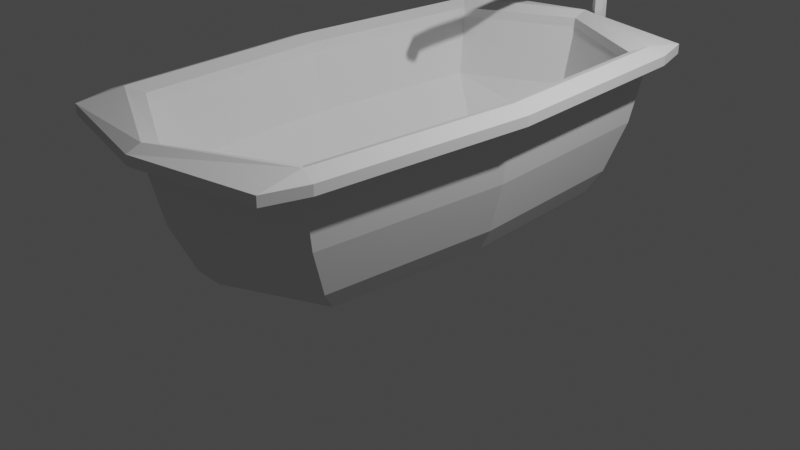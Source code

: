 # Source: bathroom.blend  (saved by Blender 2.81.16; exported with 4.5.12 LTS)
import bpy
from mathutils import Matrix  # noqa: F401  (used for matrix-valued properties, if any)

bpy.ops.wm.read_factory_settings(use_empty=True)
scene = bpy.context.scene
scene.name = 'Scene'

# ---- collections
col_collection = bpy.data.collections.new('Collection'); scene.collection.children.link(col_collection)

# ---- world
world_world = bpy.data.worlds.new('World'); scene.world = world_world
world_world.use_nodes = True; world_world.node_tree.nodes.clear()
_N = world_world.node_tree.nodes; _L = world_world.node_tree.links
n0 = _N.new('ShaderNodeOutputWorld'); n0.name = 'World Output'; n0.location = (300, 300)
n1 = _N.new('ShaderNodeBackground'); n1.name = 'Background'; n1.location = (10, 300)
n1.inputs[0].default_value = (0.05088, 0.05088, 0.05088, 1.0)
_L.new(n1.outputs[0], n0.inputs[0])
n0.is_active_output = True
world_world.color = (0.05088, 0.05088, 0.05088)
world_world.use_sun_shadow = False
world_world.sun_shadow_jitter_overblur = 0.0

# ---- cameras
cam_camera = bpy.data.cameras.new('Camera')
cam_camera.clip_end = 100.0
cam_camera.ortho_scale = 7.314

# ---- lights
light_light = bpy.data.lights.new('Light', 'POINT')
light_light.transmission_factor = 0.0
light_light.energy = 1000.0
light_light.shadow_soft_size = 0.1
light_light.shadow_maximum_resolution = 0.006
light_light.use_absolute_resolution = True

# ---- meshes
me_cube_001 = bpy.data.meshes.new('Cube.001')
me_cube_001.from_pydata([(-1.0, -1.727, -0.1081), (-0.74, -1.776, 0.2388), (1.0, -1.727, -0.1081), (0.74, -1.776, 0.2388), (0.0, -2.205, -0.1081), (0.0, -2.263, 0.2495), (1.091, -1.884, 0.1081), (0.0, -2.405, 0.1081), (-1.091, -1.884, 0.1081), (1.207, -2.085, 0.6271), (0.0, -2.662, 0.6271), (-1.207, -2.085, 0.6271), (1.071, -1.966, 0.6271), (0.0, -2.505, 0.6271), (-1.071, -1.966, 0.6271), (1.28, -2.21, 1.258), (0.0, -2.822, 1.258), (-1.28, -2.21, 1.258), (1.135, -2.084, 1.258), (0.0, -2.655, 1.258), (-1.135, -2.084, 1.258), (1.28, -2.21, 1.424), (0.0, -2.822, 1.424), (-1.28, -2.21, 1.424), (1.135, -2.084, 1.361), (0.0, -2.655, 1.361), (-1.135, -2.084, 1.361), (1.456, -2.248, 1.258), (-1.456, -2.248, 1.258), (-1.456, -2.248, 1.361), (1.456, -2.248, 1.361), (0.0, -2.965, 1.258), (-1.326, -2.68, 1.258), (1.326, -2.68, 1.258), (-1.326, -2.68, 1.361), (0.0, -2.965, 1.361), (1.326, -2.68, 1.361), (-1.0, 1.727, -0.1081), (-0.74, 1.776, 0.2388), (1.0, 1.727, -0.1081), (0.74, 1.776, 0.2388), (0.0, 2.205, -0.1081), (0.0, 2.263, 0.2495), (-1.125, 0.0, -0.1081), (-0.8335, 0.0, 0.2388), (1.125, 0.0, -0.1081), (0.8335, 0.0, 0.2388), (0.0, 0.0, 0.1081), (0.0, 0.0, -0.1081), (-1.227, 0.0, 0.1081), (1.227, 0.0, 0.1081), (1.091, 1.884, 0.1081), (0.0, 2.405, 0.1081), (-1.091, 1.884, 0.1081), (-1.359, 0.0, 0.6271), (1.359, 0.0, 0.6271), (1.207, 2.085, 0.6271), (0.0, 2.662, 0.6271), (-1.207, 2.085, 0.6271), (-1.207, 0.0, 0.6271), (1.207, 0.0, 0.6271), (1.071, 1.966, 0.6271), (0.0, 2.505, 0.6271), (-1.071, 1.966, 0.6271), (-1.44, 0.0, 1.258), (1.44, 0.0, 1.258), (1.28, 2.21, 1.258), (0.0, 2.822, 1.258), (-1.28, 2.21, 1.258), (-1.279, 0.0, 1.258), (1.279, 0.0, 1.258), (1.135, 2.084, 1.258), (0.0, 2.655, 1.258), (-1.135, 2.084, 1.258), (-1.44, 0.0, 1.424), (1.44, 0.0, 1.424), (1.28, 2.21, 1.424), (0.0, 2.822, 1.424), (-1.28, 2.21, 1.424), (-1.279, 0.0, 1.361), (1.279, 0.0, 1.361), (1.135, 2.084, 1.361), (0.0, 2.655, 1.361), (-1.135, 2.084, 1.361), (-1.617, 0.0, 1.258), (1.617, 0.0, 1.258), (1.456, 2.248, 1.258), (-1.456, 2.248, 1.258), (-1.617, 0.0, 1.361), (-1.456, 2.248, 1.361), (1.456, 2.248, 1.361), (1.617, 0.0, 1.361), (0.0, 2.965, 1.258), (-1.326, 2.68, 1.258), (1.326, 2.68, 1.258), (-1.326, 2.68, 1.361), (0.0, 2.965, 1.361), (1.326, 2.68, 1.361), (0.01252, 2.985, -0.1917), (0.01252, 2.985, 3.94), (-0.05291, 3.022, -0.1917), (-0.05291, 3.022, 3.94), (-0.05291, 3.098, -0.1917), (-0.05291, 3.098, 3.94), (0.01252, 3.136, -0.1917), (0.01252, 3.136, 3.94), (0.07794, 3.098, -0.1917), (0.07794, 3.098, 3.94), (0.07794, 3.022, -0.1917), (0.07794, 3.022, 3.94), (0.01252, 2.768, 4.359), (-0.05291, 2.798, 4.381), (-0.05291, 2.86, 4.425), (0.01252, 2.89, 4.447), (0.07794, 2.86, 4.425), (0.07794, 2.798, 4.381), (0.01252, 2.236, 4.629), (-0.05291, 2.244, 4.666), (-0.05291, 2.258, 4.74), (0.01252, 2.266, 4.777), (0.07794, 2.258, 4.74), (0.07794, 2.244, 4.666), (0.01252, 2.251, 4.703), (-0.01288, 2.25, 4.286), (-0.01288, 2.352, 4.395), (0.1212, 2.22, 4.307), (0.1314, 2.321, 4.417), (0.2194, 2.14, 4.364), (0.237, 2.235, 4.478), (0.2553, 2.031, 4.442), (0.2756, 2.117, 4.562), (0.2194, 1.922, 4.52), (0.237, 2.0, 4.646), (0.1212, 1.842, 4.577), (0.1314, 1.914, 4.707), (-0.01288, 1.813, 4.598), (-0.01288, 1.882, 4.73), (-0.147, 1.842, 4.577), (-0.1571, 1.914, 4.707), (-0.2451, 1.922, 4.52), (-0.2627, 2.0, 4.646), (-0.2811, 2.031, 4.442), (-0.3014, 2.117, 4.562), (-0.2451, 2.14, 4.364), (-0.2627, 2.235, 4.478), (-0.147, 2.22, 4.307), (-0.1571, 2.321, 4.417), (-0.01288, 2.317, 4.522), (0.08009, 2.297, 4.536), (0.1481, 2.241, 4.576), (0.1731, 2.166, 4.63), (0.1481, 2.09, 4.684), (0.08009, 2.035, 4.723), (-0.01288, 2.014, 4.738), (-0.1058, 2.035, 4.723), (-0.1739, 2.09, 4.684), (-0.1988, 2.166, 4.63), (-0.1739, 2.241, 4.576), (-0.1058, 2.297, 4.536), (-0.01288, 2.42, 4.666), (0.08009, 2.399, 4.68), (0.1481, 2.344, 4.72), (0.1731, 2.268, 4.774), (0.1481, 2.193, 4.828), (0.08009, 2.137, 4.867), (-0.01288, 2.117, 4.882), (-0.1058, 2.137, 4.867), (-0.1739, 2.193, 4.828), (-0.1988, 2.268, 4.774), (-0.1739, 2.344, 4.72), (-0.1058, 2.399, 4.68), (-0.01288, 2.394, 4.758), (0.04269, 2.382, 4.767), (0.08337, 2.348, 4.79), (0.09825, 2.303, 4.823), (0.08337, 2.258, 4.855), (0.04269, 2.225, 4.879), (-0.01288, 2.213, 4.887), (-0.06844, 2.225, 4.879), (-0.1091, 2.258, 4.855), (-0.124, 2.303, 4.823), (-0.1091, 2.348, 4.79), (-0.06844, 2.382, 4.767), (-0.01288, 2.303, 4.823), (-0.01288, 2.031, 4.442), (0.1314, 2.235, 4.297), (-0.01288, 2.266, 4.274), (0.237, 2.149, 4.358), (0.2756, 2.031, 4.442), (0.237, 1.914, 4.526), (0.1314, 1.828, 4.587), (-0.01288, 1.796, 4.609), (-0.1571, 1.828, 4.587), (-0.2627, 1.914, 4.526), (-0.3014, 2.031, 4.442), (-0.2627, 2.149, 4.358), (-0.1571, 2.235, 4.297), (0.09466, 2.183, 4.334), (-0.01288, 2.206, 4.317), (0.1734, 2.119, 4.379), (0.2022, 2.031, 4.442), (0.1734, 1.944, 4.504), (0.09466, 1.88, 4.55), (-0.01288, 1.856, 4.567), (-0.1204, 1.88, 4.55), (-0.1991, 1.944, 4.504), (-0.2279, 2.031, 4.442), (-0.1991, 2.119, 4.379), (-0.1204, 2.183, 4.334), (0.1212, 2.207, 4.288), (-0.01288, 2.236, 4.267), (0.2194, 2.127, 4.345), (0.2553, 2.018, 4.423), (0.2194, 1.908, 4.5), (0.1212, 1.829, 4.558), (-0.01288, 1.799, 4.578), (-0.147, 1.829, 4.558), (-0.2451, 1.908, 4.5), (-0.2811, 2.018, 4.423), (-0.2451, 2.127, 4.345), (-0.147, 2.207, 4.288), (0.09466, 2.169, 4.314), (-0.01288, 2.193, 4.298), (0.1734, 2.105, 4.36), (0.2022, 2.018, 4.423), (0.1734, 1.93, 4.485), (0.09466, 1.866, 4.531), (-0.01288, 1.843, 4.548), (-0.1204, 1.866, 4.531), (-0.1991, 1.93, 4.485), (-0.2279, 2.018, 4.423), (-0.1991, 2.105, 4.36), (-0.1204, 2.169, 4.314), (0.01252, 1.441, 2.077), (0.01252, 2.831, 2.111), (-0.03466, 1.44, 2.096), (-0.03466, 2.83, 2.131), (-0.0542, 1.439, 2.143), (-0.0542, 2.829, 2.178), (-0.03466, 1.438, 2.191), (-0.03466, 2.828, 2.225), (0.01252, 1.437, 2.21), (0.01252, 2.827, 2.245), (0.05969, 1.438, 2.191), (0.05969, 2.828, 2.225), (0.07924, 1.439, 2.143), (0.07924, 2.829, 2.178), (0.05969, 1.44, 2.096), (0.05969, 2.83, 2.131), (0.009562, 1.308, 2.062), (-0.03783, 1.298, 2.078), (-0.05791, 1.271, 2.117), (-0.0389, 1.245, 2.156), (0.00805, 1.234, 2.173), (0.05545, 1.245, 2.157), (0.07552, 1.271, 2.119), (0.05652, 1.298, 2.079), (0.008974, 1.268, 1.991), (-0.03853, 1.251, 1.998), (-0.0589, 1.207, 2.016), (-0.04019, 1.164, 2.035), (0.006626, 1.146, 2.044), (0.05413, 1.163, 2.037), (0.0745, 1.206, 2.019), (0.05579, 1.25, 2.0), (0.008475, 1.242, 2.003), (-0.01884, 1.232, 2.006), (-0.03055, 1.207, 2.017), (-0.0198, 1.182, 2.028), (0.007125, 1.172, 2.033), (0.03444, 1.182, 2.029), (0.04615, 1.207, 2.019), (0.0354, 1.232, 2.008), (0.002146, 1.237, 2.031), (-0.02517, 1.227, 2.035), (-0.03688, 1.202, 2.045), (-0.02613, 1.177, 2.056), (0.0007956, 1.167, 2.061), (0.02811, 1.177, 2.057), (0.03982, 1.202, 2.047), (0.02907, 1.227, 2.036), (0.001471, 1.202, 2.046), (-0.5375, 2.811, 2.044), (-0.5375, 2.811, 2.285), (-0.5375, 3.053, 2.044), (-0.5375, 3.053, 2.285), (0.5625, 2.811, 2.044), (0.5625, 2.811, 2.285), (0.5625, 3.053, 2.044), (0.5625, 3.053, 2.285), (0.3631, 2.662, 2.163), (0.3631, 2.838, 2.251), (0.3631, 2.662, 2.251), (0.3007, 2.838, 2.225), (0.3007, 2.662, 2.225), (0.2749, 2.838, 2.163), (0.2749, 2.662, 2.163), (0.3007, 2.838, 2.101), (0.3007, 2.662, 2.101), (0.3631, 2.838, 2.075), (0.3631, 2.662, 2.075), (0.4256, 2.838, 2.101), (0.4256, 2.662, 2.101), (0.4514, 2.838, 2.163), (0.4514, 2.662, 2.163), (0.4256, 2.838, 2.225), (0.4256, 2.662, 2.225), (0.3631, 2.676, 2.251), (0.3007, 2.676, 2.225), (0.2749, 2.676, 2.163), (0.3007, 2.676, 2.101), (0.3631, 2.676, 2.075), (0.4256, 2.676, 2.101), (0.4514, 2.676, 2.163), (0.4256, 2.676, 2.225), (0.3007, 2.763, 2.225), (0.2749, 2.763, 2.163), (0.3007, 2.763, 2.101), (0.3631, 2.763, 2.075), (0.4256, 2.763, 2.101), (0.4514, 2.763, 2.163), (0.4256, 2.763, 2.225), (0.3631, 2.763, 2.251), (0.3631, 2.755, 2.27), (0.3631, 2.684, 2.27), (0.4387, 2.684, 2.239), (0.47, 2.684, 2.163), (0.4387, 2.684, 2.087), (0.3631, 2.684, 2.056), (0.2876, 2.684, 2.087), (0.2563, 2.684, 2.163), (0.2876, 2.684, 2.239), (0.2876, 2.755, 2.239), (0.2563, 2.755, 2.163), (0.2876, 2.755, 2.087), (0.3631, 2.755, 2.056), (0.4387, 2.755, 2.087), (0.47, 2.755, 2.163), (0.4387, 2.755, 2.239), (-0.3386, 2.662, 2.163), (-0.3386, 2.838, 2.251), (-0.3386, 2.662, 2.251), (-0.401, 2.838, 2.225), (-0.401, 2.662, 2.225), (-0.4269, 2.838, 2.163), (-0.4269, 2.662, 2.163), (-0.401, 2.838, 2.101), (-0.401, 2.662, 2.101), (-0.3386, 2.838, 2.075), (-0.3386, 2.662, 2.075), (-0.2762, 2.838, 2.101), (-0.2762, 2.662, 2.101), (-0.2504, 2.838, 2.163), (-0.2504, 2.662, 2.163), (-0.2762, 2.838, 2.225), (-0.2762, 2.662, 2.225), (-0.3386, 2.676, 2.251), (-0.401, 2.676, 2.225), (-0.4269, 2.676, 2.163), (-0.401, 2.676, 2.101), (-0.3386, 2.676, 2.075), (-0.2762, 2.676, 2.101), (-0.2504, 2.676, 2.163), (-0.2762, 2.676, 2.225), (-0.401, 2.763, 2.225), (-0.4269, 2.763, 2.163), (-0.401, 2.763, 2.101), (-0.3386, 2.763, 2.075), (-0.2762, 2.763, 2.101), (-0.2504, 2.763, 2.163), (-0.2762, 2.763, 2.225), (-0.3386, 2.763, 2.251), (-0.3386, 2.755, 2.27), (-0.3386, 2.684, 2.27), (-0.263, 2.684, 2.239), (-0.2317, 2.684, 2.163), (-0.263, 2.684, 2.087), (-0.3386, 2.684, 2.056), (-0.4142, 2.684, 2.087), (-0.4455, 2.684, 2.163), (-0.4142, 2.684, 2.239), (-0.4142, 2.755, 2.239), (-0.4455, 2.755, 2.163), (-0.4142, 2.755, 2.087), (-0.3386, 2.755, 2.056), (-0.263, 2.755, 2.087), (-0.2317, 2.755, 2.163), (-0.263, 2.755, 2.239), (0.3663, 2.891, 2.269), (0.3663, 2.891, 2.352), (0.2836, 2.891, 2.269), (0.2836, 2.891, 2.352), (0.3663, 2.974, 2.269), (0.3663, 2.974, 2.352), (0.2836, 2.974, 2.269), (0.2836, 2.974, 2.352), (0.2836, 2.932, 2.269), (0.2836, 2.932, 2.352), (0.3663, 2.932, 2.269), (0.3663, 2.932, 2.352), (0.2836, 2.992, 2.377), (0.2854, 2.957, 2.377), (0.3645, 2.957, 2.377), (0.3663, 2.992, 2.377), (0.2854, 2.903, 2.377), (0.2836, 2.868, 2.377), (0.3663, 2.868, 2.377), (0.3645, 2.903, 2.377), (0.2836, 2.991, 2.418), (0.2836, 3.026, 2.418), (0.3663, 2.991, 2.418), (0.3663, 3.026, 2.418), (0.2836, 2.833, 2.418), (0.2836, 2.868, 2.418), (0.3663, 2.833, 2.418), (0.3663, 2.868, 2.418), (-0.3003, 2.891, 2.269), (-0.3003, 2.891, 2.352), (-0.383, 2.891, 2.269), (-0.383, 2.891, 2.352), (-0.3003, 2.974, 2.269), (-0.3003, 2.974, 2.352), (-0.383, 2.974, 2.269), (-0.383, 2.974, 2.352), (-0.383, 2.932, 2.269), (-0.383, 2.932, 2.352), (-0.3003, 2.932, 2.269), (-0.3003, 2.932, 2.352), (-0.383, 2.992, 2.377), (-0.3809, 2.957, 2.377), (-0.3024, 2.957, 2.377), (-0.3003, 2.992, 2.377), (-0.3809, 2.903, 2.377), (-0.383, 2.868, 2.377), (-0.3003, 2.868, 2.377), (-0.3024, 2.903, 2.377), (-0.383, 2.991, 2.418), (-0.383, 3.026, 2.418), (-0.3003, 2.991, 2.418), (-0.3003, 3.026, 2.418), (-0.383, 2.833, 2.418), (-0.383, 2.868, 2.418), (-0.3003, 2.833, 2.418), (-0.3003, 2.868, 2.418)], [], [(45, 50, 6, 2), (4, 7, 8, 0), (48, 45, 2, 4), (47, 44, 1, 5), (46, 47, 5, 3), (43, 48, 4, 0), (2, 6, 7, 4), (0, 8, 49, 43), (49, 8, 11, 54), (5, 1, 14, 13), (46, 3, 12, 60), (8, 7, 10, 11), (60, 12, 18, 70), (9, 55, 65, 15), (3, 5, 13, 12), (7, 6, 9, 10), (6, 50, 55, 9), (1, 44, 59, 14), (20, 69, 79, 26), (75, 21, 30, 91), (18, 19, 25, 24), (11, 10, 16, 17), (13, 14, 20, 19), (10, 9, 15, 16), (12, 13, 19, 18), (54, 11, 17, 64), (14, 59, 69, 20), (80, 24, 21, 75), (25, 26, 23, 22), (24, 25, 22, 21), (26, 79, 74, 23), (64, 17, 28, 84), (70, 18, 24, 80), (17, 16, 31, 32), (19, 20, 26, 25), (21, 22, 35, 36), (84, 28, 29, 88), (27, 85, 91, 30), (23, 74, 88, 29), (15, 65, 85, 27), (36, 33, 27, 30), (22, 23, 34, 35), (16, 15, 33, 31), (36, 35, 31, 33), (35, 34, 32, 31), (29, 28, 32, 34), (23, 29, 34), (30, 21, 36), (27, 33, 15), (17, 32, 28), (45, 39, 51, 50), (41, 37, 53, 52), (48, 41, 39, 45), (47, 42, 38, 44), (46, 40, 42, 47), (43, 37, 41, 48), (39, 41, 52, 51), (37, 43, 49, 53), (49, 54, 58, 53), (42, 62, 63, 38), (46, 60, 61, 40), (53, 58, 57, 52), (60, 70, 71, 61), (56, 66, 65, 55), (40, 61, 62, 42), (52, 57, 56, 51), (51, 56, 55, 50), (38, 63, 59, 44), (73, 83, 79, 69), (75, 91, 90, 76), (71, 81, 82, 72), (58, 68, 67, 57), (62, 72, 73, 63), (57, 67, 66, 56), (61, 71, 72, 62), (54, 64, 68, 58), (63, 73, 69, 59), (80, 75, 76, 81), (82, 77, 78, 83), (81, 76, 77, 82), (83, 78, 74, 79), (64, 84, 87, 68), (70, 80, 81, 71), (68, 93, 92, 67), (72, 82, 83, 73), (76, 97, 96, 77), (84, 88, 89, 87), (86, 90, 91, 85), (78, 89, 88, 74), (66, 86, 85, 65), (97, 90, 86, 94), (77, 96, 95, 78), (67, 92, 94, 66), (97, 94, 92, 96), (96, 92, 93, 95), (89, 95, 93, 87), (78, 95, 89), (90, 97, 76), (86, 66, 94), (68, 87, 93), (98, 99, 101, 100), (100, 101, 103, 102), (102, 103, 105, 104), (104, 105, 107, 106), (101, 99, 110, 111), (106, 107, 109, 108), (108, 109, 99, 98), (105, 103, 112, 113), (99, 109, 115, 110), (107, 105, 113, 114), (103, 101, 111, 112), (109, 107, 114, 115), (110, 115, 121, 116), (114, 113, 119, 120), (112, 111, 117, 118), (115, 114, 120, 121), (113, 112, 118, 119), (111, 110, 116, 117), (121, 120, 122), (119, 118, 122), (117, 116, 122), (116, 121, 122), (120, 119, 122), (118, 117, 122), (186, 124, 126, 185), (185, 126, 128, 187), (187, 128, 130, 188), (188, 130, 132, 189), (189, 132, 134, 190), (190, 134, 136, 191), (191, 136, 138, 192), (192, 138, 140, 193), (193, 140, 142, 194), (194, 142, 144, 195), (195, 144, 146, 196), (196, 146, 124, 186), (132, 130, 150, 151), (124, 146, 158, 147), (130, 128, 149, 150), (146, 144, 157, 158), (128, 126, 148, 149), (144, 142, 156, 157), (126, 124, 147, 148), (142, 140, 155, 156), (140, 138, 154, 155), (138, 136, 153, 154), (136, 134, 152, 153), (134, 132, 151, 152), (150, 149, 161, 162), (157, 156, 168, 169), (154, 153, 165, 166), (151, 150, 162, 163), (158, 157, 169, 170), (148, 147, 159, 160), (155, 154, 166, 167), (152, 151, 163, 164), (147, 158, 170, 159), (149, 148, 160, 161), (156, 155, 167, 168), (153, 152, 164, 165), (162, 161, 173, 174), (169, 168, 180, 181), (166, 165, 177, 178), (163, 162, 174, 175), (170, 169, 181, 182), (160, 159, 171, 172), (167, 166, 178, 179), (164, 163, 175, 176), (159, 170, 182, 171), (161, 160, 172, 173), (168, 167, 179, 180), (165, 164, 176, 177), (177, 176, 183), (174, 173, 183), (181, 180, 183), (178, 177, 183), (175, 174, 183), (182, 181, 183), (172, 171, 183), (179, 178, 183), (176, 175, 183), (171, 182, 183), (173, 172, 183), (180, 179, 183), (197, 199, 184), (206, 207, 184), (205, 206, 184), (204, 205, 184), (203, 204, 184), (202, 203, 184), (201, 202, 184), (200, 201, 184), (208, 198, 184), (198, 197, 184), (199, 200, 184), (207, 208, 184), (125, 123, 186, 185), (127, 125, 185, 187), (129, 127, 187, 188), (131, 129, 188, 189), (133, 131, 189, 190), (135, 133, 190, 191), (137, 135, 191, 192), (139, 137, 192, 193), (141, 139, 193, 194), (143, 141, 194, 195), (145, 143, 195, 196), (123, 145, 196, 186), (127, 129, 212, 211), (197, 198, 222, 221), (141, 143, 219, 218), (205, 204, 228, 229), (125, 127, 211, 209), (139, 141, 218, 217), (204, 203, 227, 228), (123, 125, 209, 210), (137, 139, 217, 216), (203, 202, 226, 227), (135, 137, 216, 215), (202, 201, 225, 226), (221, 222, 210, 209), (223, 221, 209, 211), (224, 223, 211, 212), (225, 224, 212, 213), (226, 225, 213, 214), (227, 226, 214, 215), (228, 227, 215, 216), (229, 228, 216, 217), (230, 229, 217, 218), (231, 230, 218, 219), (232, 231, 219, 220), (222, 232, 220, 210), (206, 205, 229, 230), (143, 145, 220, 219), (199, 197, 221, 223), (129, 131, 213, 212), (207, 206, 230, 231), (145, 123, 210, 220), (200, 199, 223, 224), (131, 133, 214, 213), (208, 207, 231, 232), (201, 200, 224, 225), (133, 135, 215, 214), (198, 208, 232, 222), (233, 234, 236, 235), (235, 236, 238, 237), (237, 238, 240, 239), (239, 240, 242, 241), (241, 242, 244, 243), (243, 244, 246, 245), (245, 246, 248, 247), (247, 248, 234, 233), (243, 245, 255, 254), (239, 241, 253, 252), (245, 247, 256, 255), (235, 237, 251, 250), (241, 243, 254, 253), (247, 233, 249, 256), (233, 235, 250, 249), (237, 239, 252, 251), (252, 253, 261, 260), (250, 251, 259, 258), (255, 256, 264, 263), (253, 254, 262, 261), (251, 252, 260, 259), (249, 250, 258, 257), (256, 249, 257, 264), (254, 255, 263, 262), (264, 257, 265, 272), (262, 263, 271, 270), (260, 261, 269, 268), (258, 259, 267, 266), (263, 264, 272, 271), (261, 262, 270, 269), (259, 260, 268, 267), (257, 258, 266, 265), (269, 270, 278, 277), (267, 268, 276, 275), (265, 266, 274, 273), (272, 265, 273, 280), (270, 271, 279, 278), (268, 269, 277, 276), (266, 267, 275, 274), (271, 272, 280, 279), (279, 280, 281), (277, 278, 281), (275, 276, 281), (273, 274, 281), (280, 273, 281), (278, 279, 281), (276, 277, 281), (274, 275, 281), (282, 283, 285, 284), (284, 285, 289, 288), (288, 289, 287, 286), (286, 287, 283, 282), (284, 288, 286, 282), (289, 285, 283, 287), (290, 294, 292), (307, 292, 294, 308), (290, 296, 294), (308, 294, 296, 309), (290, 298, 296), (309, 296, 298, 310), (290, 300, 298), (310, 298, 300, 311), (290, 302, 300), (311, 300, 302, 312), (290, 304, 302), (312, 302, 304, 313), (290, 306, 304), (313, 304, 306, 314), (290, 292, 306), (314, 306, 292, 307), (312, 313, 326, 327), (315, 322, 323, 332), (313, 314, 325, 326), (322, 321, 338, 323), (314, 307, 324, 325), (321, 320, 337, 338), (307, 308, 331, 324), (320, 319, 336, 337), (291, 322, 315, 293), (293, 315, 316, 295), (295, 316, 317, 297), (297, 317, 318, 299), (299, 318, 319, 301), (301, 319, 320, 303), (303, 320, 321, 305), (305, 321, 322, 291), (338, 325, 324, 323), (337, 326, 325, 338), (336, 327, 326, 337), (335, 328, 327, 336), (334, 329, 328, 335), (333, 330, 329, 334), (332, 331, 330, 333), (323, 324, 331, 332), (316, 315, 332, 333), (311, 312, 327, 328), (317, 316, 333, 334), (310, 311, 328, 329), (318, 317, 334, 335), (309, 310, 329, 330), (319, 318, 335, 336), (308, 309, 330, 331), (339, 343, 341), (356, 341, 343, 357), (339, 345, 343), (357, 343, 345, 358), (339, 347, 345), (358, 345, 347, 359), (339, 349, 347), (359, 347, 349, 360), (339, 351, 349), (360, 349, 351, 361), (339, 353, 351), (361, 351, 353, 362), (339, 355, 353), (362, 353, 355, 363), (339, 341, 355), (363, 355, 341, 356), (361, 362, 375, 376), (364, 371, 372, 381), (362, 363, 374, 375), (371, 370, 387, 372), (363, 356, 373, 374), (370, 369, 386, 387), (356, 357, 380, 373), (369, 368, 385, 386), (340, 371, 364, 342), (342, 364, 365, 344), (344, 365, 366, 346), (346, 366, 367, 348), (348, 367, 368, 350), (350, 368, 369, 352), (352, 369, 370, 354), (354, 370, 371, 340), (387, 374, 373, 372), (386, 375, 374, 387), (385, 376, 375, 386), (384, 377, 376, 385), (383, 378, 377, 384), (382, 379, 378, 383), (381, 380, 379, 382), (372, 373, 380, 381), (365, 364, 381, 382), (360, 361, 376, 377), (366, 365, 382, 383), (359, 360, 377, 378), (367, 366, 383, 384), (358, 359, 378, 379), (368, 367, 384, 385), (357, 358, 379, 380), (388, 389, 391, 390), (396, 397, 395, 394), (394, 395, 393, 392), (398, 399, 389, 388), (392, 393, 399, 398), (390, 391, 397, 396), (401, 402, 410, 408), (397, 401, 400, 395), (399, 402, 401, 397), (393, 403, 402, 399), (395, 400, 403, 393), (403, 400, 409, 411), (391, 405, 404, 397), (389, 406, 405, 391), (399, 407, 406, 389), (397, 404, 407, 399), (409, 408, 410, 411), (413, 412, 414, 415), (406, 407, 415, 414), (404, 405, 412, 413), (402, 403, 411, 410), (407, 404, 413, 415), (400, 401, 408, 409), (405, 406, 414, 412), (416, 417, 419, 418), (424, 425, 423, 422), (422, 423, 421, 420), (426, 427, 417, 416), (420, 421, 427, 426), (418, 419, 425, 424), (429, 430, 438, 436), (425, 429, 428, 423), (427, 430, 429, 425), (421, 431, 430, 427), (423, 428, 431, 421), (431, 428, 437, 439), (419, 433, 432, 425), (417, 434, 433, 419), (427, 435, 434, 417), (425, 432, 435, 427), (437, 436, 438, 439), (441, 440, 442, 443), (434, 435, 443, 442), (432, 433, 440, 441), (430, 431, 439, 438), (435, 432, 441, 443), (428, 429, 436, 437), (433, 434, 442, 440)])
_uv = me_cube_001.uv_layers.new(name='UVMap')
_uv.uv.foreach_set('vector', [0.3408, 0.3284, 0.345, 0.3468, 0.2093, 0.3505, 0.2217, 0.3343, 0.1768, 0.2812, 0.1562, 0.2861, 0.1748, 0.2039, 0.1932, 0.213, 0.3219, 0.2469, 0.3408, 0.3284, 0.2217, 0.3343, 0.1768, 0.2812, 0.3059, 0.7162, 0.3176, 0.7794, 0.1918, 0.7873, 0.1574, 0.7445, 0.2942, 0.653, 0.3059, 0.7162, 0.1574, 0.7445, 0.1734, 0.6918, 0.303, 0.1653, 0.3219, 0.2469, 0.1768, 0.2812, 0.1932, 0.213, 0.2217, 0.3343, 0.2093, 0.3505, 0.1562, 0.2861, 0.1768, 0.2812, 0.1932, 0.213, 0.1748, 0.2039, 0.2987, 0.1469, 0.303, 0.1653, 0.2987, 0.1469, 0.1748, 0.2039, 0.1317, 0.1823, 0.2884, 0.1023, 0.1574, 0.7445, 0.1918, 0.7873, 0.1754, 0.8224, 0.1234, 0.7511, 0.2942, 0.653, 0.1734, 0.6918, 0.1449, 0.665, 0.2862, 0.6096, 0.1748, 0.2039, 0.1562, 0.2861, 0.11, 0.2975, 0.1317, 0.1823, 0.2862, 0.6096, 0.1449, 0.665, 0.09101, 0.6329, 0.275, 0.5496, 0.1807, 0.3883, 0.3553, 0.3911, 0.3695, 0.4522, 0.1398, 0.4439, 0.1734, 0.6918, 0.1574, 0.7445, 0.1234, 0.7511, 0.1449, 0.665, 0.1562, 0.2861, 0.2093, 0.3505, 0.1807, 0.3883, 0.11, 0.2975, 0.2093, 0.3505, 0.345, 0.3468, 0.3553, 0.3911, 0.1807, 0.3883, 0.1918, 0.7873, 0.3176, 0.7794, 0.3255, 0.8222, 0.1754, 0.8224, 0.138, 0.8714, 0.3364, 0.8811, 0.338, 0.8897, 0.1327, 0.8811, 0.2703, 0.5239, 0.06275, 0.6148, 0.05254, 0.5974, 0.2667, 0.5044, 0.09101, 0.6329, 0.06338, 0.7631, 0.05216, 0.7657, 0.08131, 0.6257, 0.1317, 0.1823, 0.11, 0.2975, 0.05092, 0.3128, 0.0688, 0.1494, 0.1234, 0.7511, 0.1754, 0.8224, 0.138, 0.8714, 0.06338, 0.7631, 0.11, 0.2975, 0.1807, 0.3883, 0.1398, 0.4439, 0.05092, 0.3128, 0.1449, 0.665, 0.1234, 0.7511, 0.06338, 0.7631, 0.09101, 0.6329, 0.2884, 0.1023, 0.1317, 0.1823, 0.0688, 0.1494, 0.2741, 0.04063, 0.1754, 0.8224, 0.3255, 0.8222, 0.3364, 0.8811, 0.138, 0.8714, 0.2731, 0.5391, 0.08131, 0.6257, 0.06275, 0.6148, 0.2703, 0.5239, 0.05216, 0.7657, 0.1327, 0.8811, 0.12, 0.8979, 0.03551, 0.7691, 0.08131, 0.6257, 0.05216, 0.7657, 0.03551, 0.7691, 0.06275, 0.6148, 0.1327, 0.8811, 0.338, 0.8897, 0.3407, 0.9045, 0.12, 0.8979, 0.2741, 0.04063, 0.0688, 0.1494, 0.05547, 0.1332, 0.2702, 0.02394, 0.275, 0.5496, 0.09101, 0.6329, 0.08131, 0.6257, 0.2731, 0.5391, 0.0688, 0.1494, 0.05092, 0.3128, 0.03264, 0.3175, 0.02479, 0.1669, 0.06338, 0.7631, 0.138, 0.8714, 0.1327, 0.8811, 0.05216, 0.7657, 0.06275, 0.6148, 0.03551, 0.7691, 0.01879, 0.7725, 0.01234, 0.624, 0.2702, 0.02394, 0.05547, 0.1332, 0.0485, 0.1241, 0.2675, 0.01234, 0.1353, 0.4637, 0.3733, 0.4687, 0.3758, 0.4797, 0.1326, 0.4756, 0.12, 0.8979, 0.3407, 0.9045, 0.3442, 0.9234, 0.1174, 0.9174, 0.1398, 0.4439, 0.3695, 0.4522, 0.3733, 0.4687, 0.1353, 0.4637, 0.08685, 0.4572, 0.09457, 0.449, 0.1353, 0.4637, 0.1326, 0.4756, 0.03551, 0.7691, 0.12, 0.8979, 0.07106, 0.9089, 0.01879, 0.7725, 0.05092, 0.3128, 0.1398, 0.4439, 0.09457, 0.449, 0.03264, 0.3175, 0.08685, 0.4572, 0.02016, 0.321, 0.03264, 0.3175, 0.09457, 0.449, 0.02016, 0.321, 0.01234, 0.1624, 0.02479, 0.1669, 0.03264, 0.3175, 0.0485, 0.1241, 0.05547, 0.1332, 0.02479, 0.1669, 0.01234, 0.1624, 0.12, 0.8979, 0.1174, 0.9174, 0.07106, 0.9089, 0.05254, 0.5974, 0.06275, 0.6148, 0.01234, 0.624, 0.1353, 0.4637, 0.09457, 0.449, 0.1398, 0.4439, 0.0688, 0.1494, 0.02479, 0.1669, 0.05547, 0.1332, 0.3408, 0.3284, 0.4503, 0.2813, 0.4685, 0.2904, 0.345, 0.3468, 0.4672, 0.2139, 0.4225, 0.1598, 0.435, 0.1436, 0.4879, 0.2092, 0.3219, 0.2469, 0.4672, 0.2139, 0.4503, 0.2813, 0.3408, 0.3284, 0.3059, 0.7162, 0.4547, 0.6895, 0.4379, 0.7418, 0.3176, 0.7794, 0.2942, 0.653, 0.4209, 0.646, 0.4547, 0.6895, 0.3059, 0.7162, 0.303, 0.1653, 0.4225, 0.1598, 0.4672, 0.2139, 0.3219, 0.2469, 0.4503, 0.2813, 0.4672, 0.2139, 0.4879, 0.2092, 0.4685, 0.2904, 0.4225, 0.1598, 0.303, 0.1653, 0.2987, 0.1469, 0.435, 0.1436, 0.2987, 0.1469, 0.2884, 0.1023, 0.4643, 0.1052, 0.435, 0.1436, 0.4547, 0.6895, 0.4888, 0.6835, 0.4657, 0.7687, 0.4379, 0.7418, 0.2942, 0.653, 0.2862, 0.6096, 0.4379, 0.6108, 0.4209, 0.646, 0.435, 0.1436, 0.4643, 0.1052, 0.5344, 0.1992, 0.4879, 0.2092, 0.2862, 0.6096, 0.275, 0.5496, 0.4767, 0.5615, 0.4379, 0.6108, 0.5109, 0.3118, 0.5721, 0.3437, 0.3695, 0.4522, 0.3553, 0.3911, 0.4209, 0.646, 0.4379, 0.6108, 0.4888, 0.6835, 0.4547, 0.6895, 0.4879, 0.2092, 0.5344, 0.1992, 0.5109, 0.3118, 0.4685, 0.2904, 0.4685, 0.2904, 0.5109, 0.3118, 0.3553, 0.3911, 0.345, 0.3468, 0.4379, 0.7418, 0.4657, 0.7687, 0.3255, 0.8222, 0.3176, 0.7794, 0.5182, 0.801, 0.5266, 0.8082, 0.338, 0.8897, 0.3364, 0.8811, 0.2703, 0.5239, 0.2667, 0.5044, 0.4999, 0.5146, 0.4966, 0.5345, 0.4767, 0.5615, 0.4832, 0.5514, 0.5605, 0.6716, 0.5491, 0.6732, 0.4643, 0.1052, 0.5063, 0.04804, 0.5942, 0.1869, 0.5344, 0.1992, 0.4888, 0.6835, 0.5491, 0.6732, 0.5182, 0.801, 0.4657, 0.7687, 0.5344, 0.1992, 0.5942, 0.1869, 0.5721, 0.3437, 0.5109, 0.3118, 0.4379, 0.6108, 0.4767, 0.5615, 0.5491, 0.6732, 0.4888, 0.6835, 0.2884, 0.1023, 0.2741, 0.04063, 0.5063, 0.04804, 0.4643, 0.1052, 0.4657, 0.7687, 0.5182, 0.801, 0.3364, 0.8811, 0.3255, 0.8222, 0.2731, 0.5391, 0.2703, 0.5239, 0.4966, 0.5345, 0.4832, 0.5514, 0.5605, 0.6716, 0.5773, 0.6688, 0.5444, 0.8194, 0.5266, 0.8082, 0.4832, 0.5514, 0.4966, 0.5345, 0.5773, 0.6688, 0.5605, 0.6716, 0.5266, 0.8082, 0.5444, 0.8194, 0.3407, 0.9045, 0.338, 0.8897, 0.2741, 0.04063, 0.2702, 0.02394, 0.5111, 0.02758, 0.5063, 0.04804, 0.275, 0.5496, 0.2731, 0.5391, 0.4832, 0.5514, 0.4767, 0.5615, 0.5063, 0.04804, 0.5535, 0.04433, 0.6127, 0.1831, 0.5942, 0.1869, 0.5491, 0.6732, 0.5605, 0.6716, 0.5266, 0.8082, 0.5182, 0.801, 0.4966, 0.5345, 0.547, 0.5251, 0.5941, 0.6661, 0.5773, 0.6688, 0.2702, 0.02394, 0.2675, 0.01234, 0.5134, 0.01639, 0.5111, 0.02758, 0.5848, 0.3595, 0.5924, 0.369, 0.3758, 0.4797, 0.3733, 0.4687, 0.5444, 0.8194, 0.5539, 0.8366, 0.3442, 0.9234, 0.3407, 0.9045, 0.5721, 0.3437, 0.5848, 0.3595, 0.3733, 0.4687, 0.3695, 0.4522, 0.6254, 0.3324, 0.5924, 0.369, 0.5848, 0.3595, 0.6149, 0.3284, 0.5773, 0.6688, 0.5941, 0.6661, 0.5941, 0.8121, 0.5444, 0.8194, 0.5942, 0.1869, 0.6127, 0.1831, 0.6149, 0.3284, 0.5721, 0.3437, 0.6254, 0.3324, 0.6149, 0.3284, 0.6127, 0.1831, 0.6254, 0.1808, 0.6254, 0.1808, 0.6127, 0.1831, 0.5535, 0.04433, 0.5627, 0.03481, 0.5134, 0.01639, 0.5627, 0.03481, 0.5535, 0.04433, 0.5111, 0.02758, 0.5444, 0.8194, 0.5941, 0.8121, 0.5539, 0.8366, 0.4999, 0.5146, 0.547, 0.5251, 0.4966, 0.5345, 0.5848, 0.3595, 0.5721, 0.3437, 0.6149, 0.3284, 0.5063, 0.04804, 0.5111, 0.02758, 0.5535, 0.04433, 0.9553, 0.7533, 0.9611, 0.1807, 0.9717, 0.1821, 0.965, 0.7534, 0.965, 0.7534, 0.9717, 0.1821, 0.9821, 0.185, 0.975, 0.7535, 0.975, 0.7535, 0.9821, 0.185, 0.9924, 0.1863, 0.9858, 0.7537, 0.9242, 0.753, 0.9297, 0.1857, 0.94, 0.1845, 0.9346, 0.7531, 0.9717, 0.1821, 0.9611, 0.1807, 0.9619, 0.1074, 0.973, 0.1081, 0.9346, 0.7531, 0.94, 0.1845, 0.9505, 0.1819, 0.9453, 0.7532, 0.9453, 0.7532, 0.9505, 0.1819, 0.9611, 0.1807, 0.9553, 0.7533, 0.9924, 0.1863, 0.9821, 0.185, 0.9835, 0.1096, 0.9936, 0.11, 0.9611, 0.1807, 0.9505, 0.1819, 0.9507, 0.1079, 0.9619, 0.1074, 0.94, 0.1845, 0.9297, 0.1857, 0.9301, 0.1093, 0.9402, 0.1091, 0.9821, 0.185, 0.9717, 0.1821, 0.973, 0.1081, 0.9835, 0.1096, 0.9505, 0.1819, 0.94, 0.1845, 0.9402, 0.1091, 0.9507, 0.1079, 0.9619, 0.1074, 0.9507, 0.1079, 0.9563, 0.03578, 0.9626, 0.03702, 0.9402, 0.1091, 0.9301, 0.1093, 0.9409, 0.01911, 0.9496, 0.03161, 0.9835, 0.1096, 0.973, 0.1081, 0.969, 0.03591, 0.9757, 0.03188, 0.9507, 0.1079, 0.9402, 0.1091, 0.9496, 0.03161, 0.9563, 0.03578, 0.9936, 0.11, 0.9835, 0.1096, 0.9757, 0.03188, 0.9847, 0.01956, 0.973, 0.1081, 0.9619, 0.1074, 0.9626, 0.03702, 0.969, 0.03591, 0.9563, 0.03578, 0.9496, 0.03161, 0.9628, 0.02164, 0.9847, 0.01956, 0.9757, 0.03188, 0.9628, 0.02164, 0.969, 0.03591, 0.9626, 0.03702, 0.9628, 0.02164, 0.9626, 0.03702, 0.9563, 0.03578, 0.9628, 0.02164, 0.9496, 0.03161, 0.9409, 0.01911, 0.9628, 0.02164, 0.9757, 0.03188, 0.969, 0.03591, 0.9628, 0.02164, 0.8953, 0.1881, 0.9073, 0.2224, 0.8735, 0.2318, 0.8608, 0.2003, 0.8608, 0.2003, 0.8735, 0.2318, 0.8454, 0.2462, 0.8272, 0.2171, 0.8272, 0.2171, 0.8454, 0.2462, 0.8219, 0.2658, 0.797, 0.2412, 0.797, 0.2412, 0.8219, 0.2658, 0.8043, 0.2904, 0.7728, 0.2731, 0.7728, 0.2731, 0.8043, 0.2904, 0.793, 0.318, 0.7607, 0.3112, 0.7607, 0.3112, 0.793, 0.318, 0.7914, 0.3474, 0.7579, 0.3488, 0.7579, 0.3488, 0.7914, 0.3474, 0.7975, 0.3759, 0.7651, 0.3862, 0.7651, 0.3862, 0.7975, 0.3759, 0.8111, 0.4014, 0.7824, 0.4208, 0.7824, 0.4208, 0.8111, 0.4014, 0.8302, 0.4231, 0.8092, 0.4473, 0.8092, 0.4473, 0.8302, 0.4231, 0.8547, 0.4391, 0.8382, 0.4676, 0.8382, 0.4676, 0.8547, 0.4391, 0.8831, 0.45, 0.8715, 0.4828, 0.8715, 0.4828, 0.8831, 0.45, 0.9174, 0.4559, 0.9085, 0.493, 0.8043, 0.2904, 0.8219, 0.2658, 0.8427, 0.2869, 0.8284, 0.3043, 0.9174, 0.4559, 0.8831, 0.45, 0.8902, 0.4198, 0.9142, 0.4222, 0.8219, 0.2658, 0.8454, 0.2462, 0.861, 0.272, 0.8427, 0.2869, 0.8831, 0.45, 0.8547, 0.4391, 0.8679, 0.4131, 0.8902, 0.4198, 0.8454, 0.2462, 0.8735, 0.2318, 0.8832, 0.2613, 0.861, 0.272, 0.8547, 0.4391, 0.8302, 0.4231, 0.8483, 0.4019, 0.8679, 0.4131, 0.8735, 0.2318, 0.9073, 0.2224, 0.908, 0.2554, 0.8832, 0.2613, 0.8302, 0.4231, 0.8111, 0.4014, 0.8339, 0.3855, 0.8483, 0.4019, 0.8111, 0.4014, 0.7975, 0.3759, 0.8236, 0.3669, 0.8339, 0.3855, 0.7975, 0.3759, 0.7914, 0.3474, 0.819, 0.3462, 0.8236, 0.3669, 0.7914, 0.3474, 0.793, 0.318, 0.8206, 0.3248, 0.819, 0.3462, 0.793, 0.318, 0.8043, 0.2904, 0.8284, 0.3043, 0.8206, 0.3248, 0.8427, 0.2869, 0.861, 0.272, 0.8785, 0.3041, 0.8658, 0.3111, 0.8679, 0.4131, 0.8483, 0.4019, 0.868, 0.3752, 0.8808, 0.3811, 0.8236, 0.3669, 0.819, 0.3462, 0.8504, 0.3442, 0.8527, 0.356, 0.8284, 0.3043, 0.8427, 0.2869, 0.8658, 0.3111, 0.8571, 0.3211, 0.8902, 0.4198, 0.8679, 0.4131, 0.8808, 0.3811, 0.8962, 0.3837, 0.8832, 0.2613, 0.908, 0.2554, 0.9174, 0.3018, 0.8949, 0.3006, 0.8339, 0.3855, 0.8236, 0.3669, 0.8527, 0.356, 0.8585, 0.3666, 0.8206, 0.3248, 0.8284, 0.3043, 0.8571, 0.3211, 0.8519, 0.3323, 0.9142, 0.4222, 0.8902, 0.4198, 0.8962, 0.3837, 0.9166, 0.3802, 0.861, 0.272, 0.8832, 0.2613, 0.8949, 0.3006, 0.8785, 0.3041, 0.8483, 0.4019, 0.8339, 0.3855, 0.8585, 0.3666, 0.868, 0.3752, 0.819, 0.3462, 0.8206, 0.3248, 0.8519, 0.3323, 0.8504, 0.3442, 0.8658, 0.3111, 0.8785, 0.3041, 0.8831, 0.3193, 0.8743, 0.3228, 0.8808, 0.3811, 0.868, 0.3752, 0.8752, 0.3636, 0.8838, 0.3664, 0.8527, 0.356, 0.8504, 0.3442, 0.8629, 0.3436, 0.8645, 0.3513, 0.8571, 0.3211, 0.8658, 0.3111, 0.8743, 0.3228, 0.8679, 0.3286, 0.8962, 0.3837, 0.8808, 0.3811, 0.8838, 0.3664, 0.8944, 0.366, 0.8949, 0.3006, 0.9174, 0.3018, 0.9063, 0.3244, 0.8941, 0.3192, 0.8585, 0.3666, 0.8527, 0.356, 0.8645, 0.3513, 0.8686, 0.3583, 0.8519, 0.3323, 0.8571, 0.3211, 0.8679, 0.3286, 0.8641, 0.3358, 0.9166, 0.3802, 0.8962, 0.3837, 0.8944, 0.366, 0.9055, 0.3605, 0.8785, 0.3041, 0.8949, 0.3006, 0.8941, 0.3192, 0.8831, 0.3193, 0.868, 0.3752, 0.8585, 0.3666, 0.8686, 0.3583, 0.8752, 0.3636, 0.8504, 0.3442, 0.8519, 0.3323, 0.8641, 0.3358, 0.8629, 0.3436, 0.8629, 0.3436, 0.8641, 0.3358, 0.8849, 0.3434, 0.8743, 0.3228, 0.8831, 0.3193, 0.8849, 0.3434, 0.8838, 0.3664, 0.8752, 0.3636, 0.8849, 0.3434, 0.8645, 0.3513, 0.8629, 0.3436, 0.8849, 0.3434, 0.8679, 0.3286, 0.8743, 0.3228, 0.8849, 0.3434, 0.8944, 0.366, 0.8838, 0.3664, 0.8849, 0.3434, 0.8941, 0.3192, 0.9063, 0.3244, 0.8849, 0.3434, 0.8686, 0.3583, 0.8645, 0.3513, 0.8849, 0.3434, 0.8641, 0.3358, 0.8679, 0.3286, 0.8849, 0.3434, 0.9055, 0.3605, 0.8944, 0.366, 0.8849, 0.3434, 0.8831, 0.3193, 0.8941, 0.3192, 0.8849, 0.3434, 0.8752, 0.3636, 0.8686, 0.3583, 0.8849, 0.3434, 0.8709, 0.6159, 0.848, 0.6295, 0.8345, 0.5793, 0.8491, 0.5294, 0.872, 0.5427, 0.8345, 0.5793, 0.8221, 0.5291, 0.8491, 0.5294, 0.8345, 0.5793, 0.7985, 0.543, 0.8221, 0.5291, 0.8345, 0.5793, 0.7841, 0.566, 0.7985, 0.543, 0.8345, 0.5793, 0.7841, 0.5927, 0.7841, 0.566, 0.8345, 0.5793, 0.7981, 0.6159, 0.7841, 0.5927, 0.8345, 0.5793, 0.8214, 0.6297, 0.7981, 0.6159, 0.8345, 0.5793, 0.8846, 0.566, 0.8844, 0.5927, 0.8345, 0.5793, 0.8844, 0.5927, 0.8709, 0.6159, 0.8345, 0.5793, 0.848, 0.6295, 0.8214, 0.6297, 0.8345, 0.5793, 0.872, 0.5427, 0.8846, 0.566, 0.8345, 0.5793, 0.8906, 0.6354, 0.9107, 0.5997, 0.9162, 0.6013, 0.8945, 0.6393, 0.8552, 0.6551, 0.8906, 0.6354, 0.8945, 0.6393, 0.8568, 0.6605, 0.815, 0.6559, 0.8552, 0.6551, 0.8568, 0.6605, 0.8136, 0.6617, 0.7777, 0.6365, 0.815, 0.6559, 0.8136, 0.6617, 0.7735, 0.6407, 0.7579, 0.5998, 0.7777, 0.6365, 0.7735, 0.6407, 0.7522, 0.6011, 0.7579, 0.5591, 0.7579, 0.5998, 0.7522, 0.6011, 0.7523, 0.5575, 0.7781, 0.5222, 0.7579, 0.5591, 0.7523, 0.5575, 0.7739, 0.518, 0.8154, 0.502, 0.7781, 0.5222, 0.7739, 0.518, 0.8141, 0.4963, 0.8567, 0.5033, 0.8154, 0.502, 0.8141, 0.4963, 0.8584, 0.4978, 0.891, 0.5243, 0.8567, 0.5033, 0.8584, 0.4978, 0.8952, 0.5205, 0.9107, 0.5592, 0.891, 0.5243, 0.8952, 0.5205, 0.9162, 0.5579, 0.9107, 0.5997, 0.9107, 0.5592, 0.9162, 0.5579, 0.9162, 0.6013, 0.8552, 0.6551, 0.815, 0.6559, 0.8166, 0.6491, 0.8536, 0.6492, 0.8709, 0.6159, 0.8844, 0.5927, 0.8904, 0.5943, 0.8754, 0.6202, 0.8567, 0.5033, 0.891, 0.5243, 0.8862, 0.5291, 0.8548, 0.5098, 0.8221, 0.5291, 0.7985, 0.543, 0.7937, 0.538, 0.8206, 0.5229, 0.8906, 0.6354, 0.8552, 0.6551, 0.8536, 0.6492, 0.8853, 0.6302, 0.8154, 0.502, 0.8567, 0.5033, 0.8548, 0.5098, 0.8171, 0.5088, 0.7985, 0.543, 0.7841, 0.566, 0.7779, 0.5644, 0.7937, 0.538, 0.9107, 0.5997, 0.8906, 0.6354, 0.8853, 0.6302, 0.9041, 0.598, 0.7781, 0.5222, 0.8154, 0.502, 0.8171, 0.5088, 0.7831, 0.5272, 0.7841, 0.566, 0.7841, 0.5927, 0.7781, 0.5945, 0.7779, 0.5644, 0.7579, 0.5591, 0.7781, 0.5222, 0.7831, 0.5272, 0.7646, 0.5608, 0.7841, 0.5927, 0.7981, 0.6159, 0.7937, 0.6204, 0.7781, 0.5945, 0.8754, 0.6202, 0.8904, 0.5943, 0.9041, 0.598, 0.8853, 0.6302, 0.8498, 0.6354, 0.8754, 0.6202, 0.8853, 0.6302, 0.8536, 0.6492, 0.8199, 0.6359, 0.8498, 0.6354, 0.8536, 0.6492, 0.8166, 0.6491, 0.7937, 0.6204, 0.8199, 0.6359, 0.8166, 0.6491, 0.7831, 0.631, 0.7781, 0.5945, 0.7937, 0.6204, 0.7831, 0.631, 0.764, 0.5982, 0.7779, 0.5644, 0.7781, 0.5945, 0.764, 0.5982, 0.7646, 0.5608, 0.7937, 0.538, 0.7779, 0.5644, 0.7646, 0.5608, 0.7831, 0.5272, 0.8206, 0.5229, 0.7937, 0.538, 0.7831, 0.5272, 0.8171, 0.5088, 0.8508, 0.5234, 0.8206, 0.5229, 0.8171, 0.5088, 0.8548, 0.5098, 0.876, 0.5388, 0.8508, 0.5234, 0.8548, 0.5098, 0.8862, 0.5291, 0.8905, 0.5644, 0.876, 0.5388, 0.8862, 0.5291, 0.9042, 0.561, 0.8904, 0.5943, 0.8905, 0.5644, 0.9042, 0.561, 0.9041, 0.598, 0.8491, 0.5294, 0.8221, 0.5291, 0.8206, 0.5229, 0.8508, 0.5234, 0.891, 0.5243, 0.9107, 0.5592, 0.9042, 0.561, 0.8862, 0.5291, 0.848, 0.6295, 0.8709, 0.6159, 0.8754, 0.6202, 0.8498, 0.6354, 0.815, 0.6559, 0.7777, 0.6365, 0.7831, 0.631, 0.8166, 0.6491, 0.872, 0.5427, 0.8491, 0.5294, 0.8508, 0.5234, 0.876, 0.5388, 0.9107, 0.5592, 0.9107, 0.5997, 0.9041, 0.598, 0.9042, 0.561, 0.8214, 0.6297, 0.848, 0.6295, 0.8498, 0.6354, 0.8199, 0.6359, 0.7777, 0.6365, 0.7579, 0.5998, 0.764, 0.5982, 0.7831, 0.631, 0.8846, 0.566, 0.872, 0.5427, 0.876, 0.5388, 0.8905, 0.5644, 0.7981, 0.6159, 0.8214, 0.6297, 0.8199, 0.6359, 0.7937, 0.6204, 0.7579, 0.5998, 0.7579, 0.5591, 0.7646, 0.5608, 0.764, 0.5982, 0.8844, 0.5927, 0.8846, 0.566, 0.8905, 0.5644, 0.8904, 0.5943, 0.9317, 0.9487, 0.6642, 0.9507, 0.6641, 0.9411, 0.9314, 0.9389, 0.9314, 0.9389, 0.6641, 0.9411, 0.664, 0.9313, 0.9308, 0.9291, 0.9308, 0.9291, 0.664, 0.9313, 0.6639, 0.9214, 0.9303, 0.9194, 0.9303, 0.9194, 0.6639, 0.9214, 0.6638, 0.9116, 0.9302, 0.9094, 0.9308, 0.9878, 0.6645, 0.9899, 0.6644, 0.98, 0.9305, 0.9779, 0.9305, 0.9779, 0.6644, 0.98, 0.6643, 0.9702, 0.9308, 0.9682, 0.9308, 0.9682, 0.6643, 0.9702, 0.6643, 0.9604, 0.9313, 0.9585, 0.9313, 0.9585, 0.6643, 0.9604, 0.6642, 0.9507, 0.9317, 0.9487, 0.9305, 0.9779, 0.9308, 0.9682, 0.9624, 0.9679, 0.9656, 0.9761, 0.9303, 0.9194, 0.9302, 0.9094, 0.9691, 0.9124, 0.9658, 0.9208, 0.9308, 0.9682, 0.9313, 0.9585, 0.9599, 0.9589, 0.9624, 0.9679, 0.9314, 0.9389, 0.9308, 0.9291, 0.9628, 0.9292, 0.9603, 0.9382, 0.9308, 0.9878, 0.9305, 0.9779, 0.9656, 0.9761, 0.9692, 0.9842, 0.9313, 0.9585, 0.9317, 0.9487, 0.9588, 0.9485, 0.9599, 0.9589, 0.9317, 0.9487, 0.9314, 0.9389, 0.9603, 0.9382, 0.9588, 0.9485, 0.9308, 0.9291, 0.9303, 0.9194, 0.9658, 0.9208, 0.9628, 0.9292, 0.9658, 0.9208, 0.9691, 0.9124, 0.9904, 0.9306, 0.9816, 0.9345, 0.9603, 0.9382, 0.9628, 0.9292, 0.9766, 0.9389, 0.9735, 0.9436, 0.9624, 0.9679, 0.9599, 0.9589, 0.9731, 0.9538, 0.976, 0.9586, 0.9692, 0.9842, 0.9656, 0.9761, 0.9812, 0.9626, 0.9894, 0.9662, 0.9628, 0.9292, 0.9658, 0.9208, 0.9816, 0.9345, 0.9766, 0.9389, 0.9588, 0.9485, 0.9603, 0.9382, 0.9735, 0.9436, 0.9724, 0.9486, 0.9599, 0.9589, 0.9588, 0.9485, 0.9724, 0.9486, 0.9731, 0.9538, 0.9656, 0.9761, 0.9624, 0.9679, 0.976, 0.9586, 0.9812, 0.9626, 0.9731, 0.9538, 0.9724, 0.9486, 0.9754, 0.9488, 0.9763, 0.9526, 0.9812, 0.9626, 0.976, 0.9586, 0.9789, 0.9558, 0.983, 0.9587, 0.9816, 0.9345, 0.9904, 0.9306, 0.99, 0.9366, 0.9841, 0.9387, 0.9735, 0.9436, 0.9766, 0.9389, 0.9796, 0.9414, 0.9767, 0.9449, 0.976, 0.9586, 0.9731, 0.9538, 0.9763, 0.9526, 0.9789, 0.9558, 0.9894, 0.9662, 0.9812, 0.9626, 0.983, 0.9587, 0.9889, 0.9598, 0.9766, 0.9389, 0.9816, 0.9345, 0.9841, 0.9387, 0.9796, 0.9414, 0.9724, 0.9486, 0.9735, 0.9436, 0.9767, 0.9449, 0.9754, 0.9488, 0.9889, 0.9598, 0.983, 0.9587, 0.9861, 0.9551, 0.9909, 0.954, 0.9796, 0.9414, 0.9841, 0.9387, 0.9862, 0.9427, 0.9831, 0.9433, 0.9754, 0.9488, 0.9767, 0.9449, 0.9805, 0.9452, 0.9792, 0.9483, 0.9763, 0.9526, 0.9754, 0.9488, 0.9792, 0.9483, 0.98, 0.9518, 0.983, 0.9587, 0.9789, 0.9558, 0.9826, 0.9543, 0.9861, 0.9551, 0.9841, 0.9387, 0.99, 0.9366, 0.9911, 0.9433, 0.9862, 0.9427, 0.9767, 0.9449, 0.9796, 0.9414, 0.9831, 0.9433, 0.9805, 0.9452, 0.9789, 0.9558, 0.9763, 0.9526, 0.98, 0.9518, 0.9826, 0.9543, 0.9826, 0.9543, 0.98, 0.9518, 0.9854, 0.9488, 0.9909, 0.954, 0.9861, 0.9551, 0.9854, 0.9488, 0.9831, 0.9433, 0.9862, 0.9427, 0.9854, 0.9488, 0.9792, 0.9483, 0.9805, 0.9452, 0.9854, 0.9488, 0.98, 0.9518, 0.9792, 0.9483, 0.9854, 0.9488, 0.9861, 0.9551, 0.9826, 0.9543, 0.9854, 0.9488, 0.9862, 0.9427, 0.9911, 0.9433, 0.9854, 0.9488, 0.9805, 0.9452, 0.9831, 0.9433, 0.9854, 0.9488, 0.954, 0.8324, 0.9548, 0.7976, 0.9896, 0.7985, 0.9888, 0.8333, 0.9531, 0.8672, 0.9522, 0.902, 0.7935, 0.898, 0.7944, 0.8632, 0.7604, 0.8276, 0.7613, 0.7928, 0.7961, 0.7936, 0.7952, 0.8284, 0.7952, 0.8284, 0.7961, 0.7936, 0.9548, 0.7976, 0.954, 0.8324, 0.9531, 0.8672, 0.7944, 0.8632, 0.7952, 0.8284, 0.954, 0.8324, 0.797, 0.7588, 0.9557, 0.7628, 0.9548, 0.7976, 0.7961, 0.7936, 0.737, 0.09888, 0.7675, 0.1119, 0.7605, 0.1229, 0.7626, 0.1249, 0.7605, 0.1229, 0.7675, 0.1119, 0.77, 0.113, 0.737, 0.09888, 0.7699, 0.1004, 0.7675, 0.1119, 0.77, 0.113, 0.7675, 0.1119, 0.7699, 0.1004, 0.7725, 0.1006, 0.737, 0.09888, 0.7684, 0.08836, 0.7699, 0.1004, 0.7725, 0.1006, 0.7699, 0.1004, 0.7684, 0.08836, 0.7711, 0.08764, 0.737, 0.09888, 0.7625, 0.07627, 0.7684, 0.08836, 0.7711, 0.08764, 0.7684, 0.08836, 0.7625, 0.07627, 0.7651, 0.07448, 0.737, 0.09888, 0.7506, 0.06462, 0.7625, 0.07627, 0.7651, 0.07448, 0.7625, 0.07627, 0.7506, 0.06462, 0.7531, 0.06126, 0.737, 0.09888, 0.7295, 0.05371, 0.7506, 0.06462, 0.7531, 0.06126, 0.7506, 0.06462, 0.7295, 0.05371, 0.7325, 0.04862, 0.737, 0.09888, 0.7491, 0.1327, 0.7295, 0.1408, 0.7313, 0.1447, 0.7295, 0.1408, 0.7491, 0.1327, 0.7508, 0.1355, 0.737, 0.09888, 0.7605, 0.1229, 0.7491, 0.1327, 0.7508, 0.1355, 0.7491, 0.1327, 0.7605, 0.1229, 0.7626, 0.1249, 0.7531, 0.06126, 0.7325, 0.04862, 0.734, 0.04142, 0.7571, 0.05696, 0.7906, 0.1212, 0.7833, 0.1392, 0.7783, 0.1361, 0.786, 0.1195, 0.7313, 0.1447, 0.7508, 0.1355, 0.7533, 0.1393, 0.7319, 0.1512, 0.7833, 0.1392, 0.77, 0.1553, 0.7657, 0.1522, 0.7783, 0.1361, 0.7508, 0.1355, 0.7626, 0.1249, 0.7661, 0.1277, 0.7533, 0.1393, 0.77, 0.1553, 0.758, 0.1738, 0.7509, 0.1718, 0.7657, 0.1522, 0.7626, 0.1249, 0.77, 0.113, 0.773, 0.1142, 0.7661, 0.1277, 0.7671, 0.01979, 0.779, 0.04392, 0.7736, 0.04653, 0.7594, 0.02041, 0.8041, 0.1504, 0.7833, 0.1392, 0.7906, 0.1212, 0.8129, 0.1286, 0.8129, 0.1286, 0.7906, 0.1212, 0.7941, 0.1034, 0.8189, 0.106, 0.8189, 0.106, 0.7941, 0.1034, 0.7949, 0.08417, 0.8191, 0.0815, 0.8191, 0.0815, 0.7949, 0.08417, 0.7891, 0.06423, 0.8145, 0.05591, 0.8145, 0.05591, 0.7891, 0.06423, 0.779, 0.04392, 0.8051, 0.03142, 0.8051, 0.03142, 0.779, 0.04392, 0.7671, 0.01979, 0.7939, 0.007262, 0.7787, 0.1877, 0.758, 0.1738, 0.77, 0.1553, 0.7911, 0.1693, 0.7911, 0.1693, 0.77, 0.1553, 0.7833, 0.1392, 0.8041, 0.1504, 0.7657, 0.1522, 0.7533, 0.1393, 0.7661, 0.1277, 0.7783, 0.1361, 0.7509, 0.1718, 0.7319, 0.1512, 0.7533, 0.1393, 0.7657, 0.1522, 0.7736, 0.04653, 0.7571, 0.05696, 0.734, 0.04142, 0.7594, 0.02041, 0.7838, 0.06615, 0.7689, 0.07227, 0.7571, 0.05696, 0.7736, 0.04653, 0.7891, 0.08507, 0.7747, 0.08681, 0.7689, 0.07227, 0.7838, 0.06615, 0.7899, 0.103, 0.776, 0.1009, 0.7747, 0.08681, 0.7891, 0.08507, 0.786, 0.1195, 0.773, 0.1142, 0.776, 0.1009, 0.7899, 0.103, 0.7783, 0.1361, 0.7661, 0.1277, 0.773, 0.1142, 0.786, 0.1195, 0.7941, 0.1034, 0.7906, 0.1212, 0.786, 0.1195, 0.7899, 0.103, 0.7651, 0.07448, 0.7531, 0.06126, 0.7571, 0.05696, 0.7689, 0.07227, 0.7949, 0.08417, 0.7941, 0.1034, 0.7899, 0.103, 0.7891, 0.08507, 0.7711, 0.08764, 0.7651, 0.07448, 0.7689, 0.07227, 0.7747, 0.08681, 0.7891, 0.06423, 0.7949, 0.08417, 0.7891, 0.08507, 0.7838, 0.06615, 0.7725, 0.1006, 0.7711, 0.08764, 0.7747, 0.08681, 0.776, 0.1009, 0.779, 0.04392, 0.7891, 0.06423, 0.7838, 0.06615, 0.7736, 0.04653, 0.77, 0.113, 0.7725, 0.1006, 0.776, 0.1009, 0.773, 0.1142, 0.8387, 0.09756, 0.8692, 0.1106, 0.8621, 0.1216, 0.8643, 0.1236, 0.8621, 0.1216, 0.8692, 0.1106, 0.8716, 0.1117, 0.8387, 0.09756, 0.8716, 0.0991, 0.8692, 0.1106, 0.8716, 0.1117, 0.8692, 0.1106, 0.8716, 0.0991, 0.8741, 0.09928, 0.8387, 0.09756, 0.8701, 0.08704, 0.8716, 0.0991, 0.8741, 0.09928, 0.8716, 0.0991, 0.8701, 0.08704, 0.8727, 0.08633, 0.8387, 0.09756, 0.8641, 0.07495, 0.8701, 0.08704, 0.8727, 0.08633, 0.8701, 0.08704, 0.8641, 0.07495, 0.8668, 0.07316, 0.8387, 0.09756, 0.8522, 0.06331, 0.8641, 0.07495, 0.8668, 0.07316, 0.8641, 0.07495, 0.8522, 0.06331, 0.8548, 0.05995, 0.8387, 0.09756, 0.8312, 0.05239, 0.8522, 0.06331, 0.8548, 0.05995, 0.8522, 0.06331, 0.8312, 0.05239, 0.8341, 0.0473, 0.8387, 0.09756, 0.8507, 0.1313, 0.8312, 0.1395, 0.833, 0.1434, 0.8312, 0.1395, 0.8507, 0.1313, 0.8524, 0.1342, 0.8387, 0.09756, 0.8621, 0.1216, 0.8507, 0.1313, 0.8524, 0.1342, 0.8507, 0.1313, 0.8621, 0.1216, 0.8643, 0.1236, 0.8548, 0.05995, 0.8341, 0.0473, 0.8357, 0.04011, 0.8587, 0.05565, 0.8923, 0.1199, 0.885, 0.1379, 0.8799, 0.1347, 0.8877, 0.1182, 0.833, 0.1434, 0.8524, 0.1342, 0.855, 0.138, 0.8336, 0.1498, 0.885, 0.1379, 0.8716, 0.154, 0.8674, 0.1509, 0.8799, 0.1347, 0.8524, 0.1342, 0.8643, 0.1236, 0.8678, 0.1264, 0.855, 0.138, 0.8716, 0.154, 0.8596, 0.1725, 0.8525, 0.1705, 0.8674, 0.1509, 0.8643, 0.1236, 0.8716, 0.1117, 0.8746, 0.1128, 0.8678, 0.1264, 0.8687, 0.01847, 0.8807, 0.0426, 0.8753, 0.04522, 0.8611, 0.0191, 0.9057, 0.1491, 0.885, 0.1379, 0.8923, 0.1199, 0.9146, 0.1273, 0.9146, 0.1273, 0.8923, 0.1199, 0.8957, 0.1021, 0.9205, 0.1047, 0.9205, 0.1047, 0.8957, 0.1021, 0.8966, 0.08285, 0.9207, 0.08018, 0.9207, 0.08018, 0.8966, 0.08285, 0.8907, 0.06292, 0.9161, 0.0546, 0.9161, 0.0546, 0.8907, 0.06292, 0.8807, 0.0426, 0.9068, 0.03011, 0.9068, 0.03011, 0.8807, 0.0426, 0.8687, 0.01847, 0.8956, 0.005947, 0.8804, 0.1864, 0.8596, 0.1725, 0.8716, 0.154, 0.8927, 0.168, 0.8927, 0.168, 0.8716, 0.154, 0.885, 0.1379, 0.9057, 0.1491, 0.8674, 0.1509, 0.855, 0.138, 0.8678, 0.1264, 0.8799, 0.1347, 0.8525, 0.1705, 0.8336, 0.1498, 0.855, 0.138, 0.8674, 0.1509, 0.8753, 0.04522, 0.8587, 0.05565, 0.8357, 0.04011, 0.8611, 0.0191, 0.8855, 0.06483, 0.8705, 0.07096, 0.8587, 0.05565, 0.8753, 0.04522, 0.8908, 0.08375, 0.8764, 0.08549, 0.8705, 0.07096, 0.8855, 0.06483, 0.8915, 0.1017, 0.8776, 0.09958, 0.8764, 0.08549, 0.8908, 0.08375, 0.8877, 0.1182, 0.8746, 0.1128, 0.8776, 0.09958, 0.8915, 0.1017, 0.8799, 0.1347, 0.8678, 0.1264, 0.8746, 0.1128, 0.8877, 0.1182, 0.8957, 0.1021, 0.8923, 0.1199, 0.8877, 0.1182, 0.8915, 0.1017, 0.8668, 0.07316, 0.8548, 0.05995, 0.8587, 0.05565, 0.8705, 0.07096, 0.8966, 0.08285, 0.8957, 0.1021, 0.8915, 0.1017, 0.8908, 0.08375, 0.8727, 0.08633, 0.8668, 0.07316, 0.8705, 0.07096, 0.8764, 0.08549, 0.8907, 0.06292, 0.8966, 0.08285, 0.8908, 0.08375, 0.8855, 0.06483, 0.8741, 0.09928, 0.8727, 0.08633, 0.8764, 0.08549, 0.8776, 0.09958, 0.8807, 0.0426, 0.8907, 0.06292, 0.8855, 0.06483, 0.8753, 0.04522, 0.8716, 0.1117, 0.8741, 0.09928, 0.8776, 0.09958, 0.8746, 0.1128, 0.6674, 0.4347, 0.6674, 0.4824, 0.6196, 0.4824, 0.6196, 0.4347, 0.6558, 0.2563, 0.7035, 0.2563, 0.7035, 0.2802, 0.6558, 0.2802, 0.6196, 0.7735, 0.6196, 0.7258, 0.6674, 0.7258, 0.6674, 0.7735, 0.5268, 0.9083, 0.5746, 0.9083, 0.5746, 0.9321, 0.5268, 0.9321, 0.5268, 0.8844, 0.5746, 0.8844, 0.5746, 0.9083, 0.5268, 0.9083, 0.6558, 0.2324, 0.7035, 0.2324, 0.7035, 0.2563, 0.6558, 0.2563, 0.6207, 0.6262, 0.6663, 0.6262, 0.6674, 0.6572, 0.6196, 0.6572, 0.7035, 0.2563, 0.7178, 0.2703, 0.7178, 0.2906, 0.7035, 0.2802, 0.6674, 0.6062, 0.6663, 0.6262, 0.6207, 0.6262, 0.6196, 0.6062, 0.5746, 0.8844, 0.5888, 0.8739, 0.5889, 0.8943, 0.5746, 0.9083, 0.6196, 0.7258, 0.6196, 0.7081, 0.6674, 0.7081, 0.6674, 0.7258, 0.6674, 0.7081, 0.6196, 0.7081, 0.6196, 0.6772, 0.6674, 0.6772, 0.7035, 0.2324, 0.7178, 0.219, 0.7178, 0.2393, 0.7035, 0.2563, 0.6674, 0.4824, 0.6674, 0.502, 0.6196, 0.502, 0.6196, 0.4824, 0.5746, 0.9083, 0.5889, 0.9253, 0.5888, 0.9456, 0.5746, 0.9321, 0.6196, 0.6062, 0.6207, 0.584, 0.6663, 0.584, 0.6674, 0.6062, 0.6196, 0.6772, 0.6196, 0.6572, 0.6674, 0.6572, 0.6674, 0.6772, 0.6196, 0.5529, 0.6196, 0.5329, 0.6674, 0.5329, 0.6674, 0.5529, 0.5888, 0.9456, 0.5889, 0.9253, 0.6125, 0.9454, 0.6125, 0.9654, 0.7178, 0.2393, 0.7178, 0.219, 0.7414, 0.1991, 0.7415, 0.2191, 0.5889, 0.8943, 0.5888, 0.8739, 0.6125, 0.8541, 0.6125, 0.8741, 0.6663, 0.584, 0.6207, 0.584, 0.6196, 0.5529, 0.6674, 0.5529, 0.7178, 0.2906, 0.7178, 0.2703, 0.7415, 0.2904, 0.7414, 0.3104, 0.6196, 0.502, 0.6674, 0.502, 0.6674, 0.5329, 0.6196, 0.5329, 0.733, 0.4445, 0.7325, 0.4922, 0.6847, 0.4916, 0.6853, 0.4439, 0.6487, 0.3814, 0.6964, 0.3814, 0.6964, 0.4052, 0.6487, 0.4052, 0.6813, 0.7827, 0.6819, 0.735, 0.7296, 0.7355, 0.729, 0.7833, 0.6167, 0.08008, 0.6645, 0.08007, 0.6645, 0.1039, 0.6168, 0.1039, 0.6167, 0.05621, 0.6645, 0.05621, 0.6645, 0.08007, 0.6167, 0.08008, 0.6487, 0.3575, 0.6965, 0.3575, 0.6964, 0.3814, 0.6487, 0.3814, 0.6843, 0.6354, 0.7295, 0.6359, 0.7304, 0.667, 0.6827, 0.6664, 0.6964, 0.3814, 0.7108, 0.3954, 0.7107, 0.4157, 0.6964, 0.4052, 0.731, 0.6159, 0.7295, 0.6359, 0.6843, 0.6354, 0.6833, 0.6154, 0.6645, 0.05621, 0.6787, 0.04575, 0.6788, 0.06607, 0.6645, 0.08007, 0.6819, 0.735, 0.6821, 0.7173, 0.7298, 0.7179, 0.7296, 0.7355, 0.7298, 0.7179, 0.6821, 0.7173, 0.6824, 0.6864, 0.7302, 0.687, 0.6965, 0.3575, 0.7107, 0.344, 0.7108, 0.3644, 0.6964, 0.3814, 0.7325, 0.4922, 0.7322, 0.5118, 0.6845, 0.5112, 0.6847, 0.4916, 0.6645, 0.08007, 0.6788, 0.0971, 0.6787, 0.1174, 0.6645, 0.1039, 0.6833, 0.6154, 0.6848, 0.5932, 0.73, 0.5937, 0.731, 0.6159, 0.6824, 0.6864, 0.6827, 0.6664, 0.7304, 0.667, 0.7302, 0.687, 0.6839, 0.5621, 0.6841, 0.5421, 0.7319, 0.5427, 0.7316, 0.5627, 0.6787, 0.1174, 0.6788, 0.0971, 0.7024, 0.1173, 0.7023, 0.1373, 0.7108, 0.3644, 0.7107, 0.344, 0.7343, 0.3241, 0.7344, 0.3442, 0.6788, 0.06607, 0.6787, 0.04575, 0.7023, 0.02587, 0.7024, 0.04588, 0.73, 0.5937, 0.6848, 0.5932, 0.6839, 0.5621, 0.7316, 0.5627, 0.7107, 0.4157, 0.7108, 0.3954, 0.7344, 0.4156, 0.7343, 0.4356, 0.6845, 0.5112, 0.7322, 0.5118, 0.7319, 0.5427, 0.6841, 0.5421])
me_cube_001.use_remesh_fix_poles = True
me_cube_001.use_remesh_preserve_attributes = False
me_cube_001.use_mirror_vertex_groups = False
me_cube_001.update()

# ---- objects
ob_light = bpy.data.objects.new('Light', light_light)
ob_camera = bpy.data.objects.new('Camera', cam_camera)
ob_cube = bpy.data.objects.new('Cube', me_cube_001)

# ---- transforms, parenting, visibility, modifiers, constraints
ob_light.location = (4.076, 1.005, 5.904)
ob_light.rotation_euler = (0.6503, 0.05522, 1.866)
ob_light.lock_rotations_4d = False
ob_light.empty_display_type = 'ARROWS'
ob_light.color = (0.0, 0.0, 0.0, 0.0)
ob_light.lineart.crease_threshold = 0.0
ob_camera.location = (7.359, -6.926, 4.958)
ob_camera.rotation_euler = (1.109, 0.0, 0.8149)
ob_camera.lock_rotations_4d = False
ob_camera.empty_display_type = 'ARROWS'
ob_camera.color = (0.0, 0.0, 0.0, 0.0)
ob_camera.display_type = 'WIRE'
ob_camera.lineart.crease_threshold = 0.0
ob_cube.location = (-0.01252, 0.01579, 0.1917)
ob_cube.lineart.crease_threshold = 0.0

# ---- collection membership
col_collection.objects.link(ob_light)
col_collection.objects.link(ob_camera)
col_collection.objects.link(ob_cube)

# ---- scene / render settings (as saved in the file)
scene.camera = ob_camera
scene.frame_start = 1; scene.frame_end = 250; scene.frame_set(0)
scene.render.engine = 'BLENDER_EEVEE_NEXT'
scene.cycles.use_denoising = False
scene.cycles.samples = 128
scene.cycles.sampling_pattern = 'TABULATED_SOBOL'
scene.cycles.use_adaptive_sampling = False
scene.cycles.use_light_tree = False
scene.view_settings.view_transform = 'Filmic'
bpy.context.view_layer.update()
